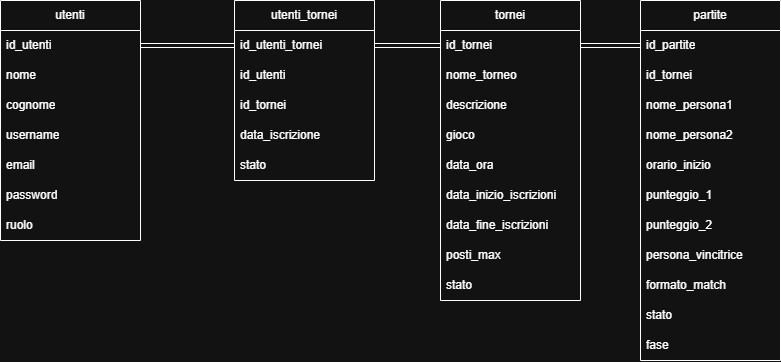

The diagram above was exported from draw.io. Its source (the exported page's mxGraphModel, read from the mxfile embedded in the PNG):
<mxGraphModel dx="873" dy="535" grid="1" gridSize="10" guides="1" tooltips="1" connect="1" arrows="1" fold="1" page="1" pageScale="1" pageWidth="827" pageHeight="1169" math="0" shadow="0">
  <root>
    <mxCell id="0" />
    <mxCell id="1" parent="0" />
    <mxCell id="JozonH0tD9gGWnxMUf1N-1" parent="1" style="swimlane;fontStyle=0;childLayout=stackLayout;horizontal=1;startSize=30;horizontalStack=0;resizeParent=1;resizeParentMax=0;resizeLast=0;collapsible=1;marginBottom=0;whiteSpace=wrap;html=1;" value="utenti" vertex="1">
      <mxGeometry height="240" width="140" x="40" y="80" as="geometry" />
    </mxCell>
    <mxCell id="JozonH0tD9gGWnxMUf1N-2" parent="JozonH0tD9gGWnxMUf1N-1" style="text;strokeColor=none;fillColor=none;align=left;verticalAlign=middle;spacingLeft=4;spacingRight=4;overflow=hidden;points=[[0,0.5],[1,0.5]];portConstraint=eastwest;rotatable=0;whiteSpace=wrap;html=1;" value="id_utenti" vertex="1">
      <mxGeometry height="30" width="140" y="30" as="geometry" />
    </mxCell>
    <mxCell id="YE_wgrbY5eZtEBlJcb0h-25" parent="JozonH0tD9gGWnxMUf1N-1" style="text;strokeColor=none;fillColor=none;align=left;verticalAlign=middle;spacingLeft=4;spacingRight=4;overflow=hidden;points=[[0,0.5],[1,0.5]];portConstraint=eastwest;rotatable=0;whiteSpace=wrap;html=1;" value="nome" vertex="1">
      <mxGeometry height="30" width="140" y="60" as="geometry" />
    </mxCell>
    <mxCell id="YE_wgrbY5eZtEBlJcb0h-26" parent="JozonH0tD9gGWnxMUf1N-1" style="text;strokeColor=none;fillColor=none;align=left;verticalAlign=middle;spacingLeft=4;spacingRight=4;overflow=hidden;points=[[0,0.5],[1,0.5]];portConstraint=eastwest;rotatable=0;whiteSpace=wrap;html=1;" value="cognome" vertex="1">
      <mxGeometry height="30" width="140" y="90" as="geometry" />
    </mxCell>
    <mxCell id="JozonH0tD9gGWnxMUf1N-3" parent="JozonH0tD9gGWnxMUf1N-1" style="text;strokeColor=none;fillColor=none;align=left;verticalAlign=middle;spacingLeft=4;spacingRight=4;overflow=hidden;points=[[0,0.5],[1,0.5]];portConstraint=eastwest;rotatable=0;whiteSpace=wrap;html=1;" value="username" vertex="1">
      <mxGeometry height="30" width="140" y="120" as="geometry" />
    </mxCell>
    <mxCell id="JozonH0tD9gGWnxMUf1N-11" parent="JozonH0tD9gGWnxMUf1N-1" style="text;strokeColor=none;fillColor=none;align=left;verticalAlign=middle;spacingLeft=4;spacingRight=4;overflow=hidden;points=[[0,0.5],[1,0.5]];portConstraint=eastwest;rotatable=0;whiteSpace=wrap;html=1;" value="email" vertex="1">
      <mxGeometry height="30" width="140" y="150" as="geometry" />
    </mxCell>
    <mxCell id="JozonH0tD9gGWnxMUf1N-10" parent="JozonH0tD9gGWnxMUf1N-1" style="text;strokeColor=none;fillColor=none;align=left;verticalAlign=middle;spacingLeft=4;spacingRight=4;overflow=hidden;points=[[0,0.5],[1,0.5]];portConstraint=eastwest;rotatable=0;whiteSpace=wrap;html=1;" value="password" vertex="1">
      <mxGeometry height="30" width="140" y="180" as="geometry" />
    </mxCell>
    <mxCell id="JozonH0tD9gGWnxMUf1N-12" parent="JozonH0tD9gGWnxMUf1N-1" style="text;strokeColor=none;fillColor=none;align=left;verticalAlign=middle;spacingLeft=4;spacingRight=4;overflow=hidden;points=[[0,0.5],[1,0.5]];portConstraint=eastwest;rotatable=0;whiteSpace=wrap;html=1;" value="ruolo" vertex="1">
      <mxGeometry height="30" width="140" y="210" as="geometry" />
    </mxCell>
    <mxCell id="JozonH0tD9gGWnxMUf1N-5" parent="1" style="swimlane;fontStyle=0;childLayout=stackLayout;horizontal=1;startSize=30;horizontalStack=0;resizeParent=1;resizeParentMax=0;resizeLast=0;collapsible=1;marginBottom=0;whiteSpace=wrap;html=1;" value="tornei" vertex="1">
      <mxGeometry height="300" width="140" x="480" y="80" as="geometry" />
    </mxCell>
    <mxCell id="JozonH0tD9gGWnxMUf1N-6" parent="JozonH0tD9gGWnxMUf1N-5" style="text;strokeColor=none;fillColor=none;align=left;verticalAlign=middle;spacingLeft=4;spacingRight=4;overflow=hidden;points=[[0,0.5],[1,0.5]];portConstraint=eastwest;rotatable=0;whiteSpace=wrap;html=1;" value="id_tornei" vertex="1">
      <mxGeometry height="30" width="140" y="30" as="geometry" />
    </mxCell>
    <mxCell id="JozonH0tD9gGWnxMUf1N-7" parent="JozonH0tD9gGWnxMUf1N-5" style="text;strokeColor=none;fillColor=none;align=left;verticalAlign=middle;spacingLeft=4;spacingRight=4;overflow=hidden;points=[[0,0.5],[1,0.5]];portConstraint=eastwest;rotatable=0;whiteSpace=wrap;html=1;" value="nome_torneo" vertex="1">
      <mxGeometry height="30" width="140" y="60" as="geometry" />
    </mxCell>
    <mxCell id="JozonH0tD9gGWnxMUf1N-14" parent="JozonH0tD9gGWnxMUf1N-5" style="text;strokeColor=none;fillColor=none;align=left;verticalAlign=middle;spacingLeft=4;spacingRight=4;overflow=hidden;points=[[0,0.5],[1,0.5]];portConstraint=eastwest;rotatable=0;whiteSpace=wrap;html=1;" value="descrizione" vertex="1">
      <mxGeometry height="30" width="140" y="90" as="geometry" />
    </mxCell>
    <mxCell id="YE_wgrbY5eZtEBlJcb0h-5" parent="JozonH0tD9gGWnxMUf1N-5" style="text;strokeColor=none;fillColor=none;align=left;verticalAlign=middle;spacingLeft=4;spacingRight=4;overflow=hidden;points=[[0,0.5],[1,0.5]];portConstraint=eastwest;rotatable=0;whiteSpace=wrap;html=1;" value="gioco" vertex="1">
      <mxGeometry height="30" width="140" y="120" as="geometry" />
    </mxCell>
    <mxCell id="YE_wgrbY5eZtEBlJcb0h-6" parent="JozonH0tD9gGWnxMUf1N-5" style="text;strokeColor=none;fillColor=none;align=left;verticalAlign=middle;spacingLeft=4;spacingRight=4;overflow=hidden;points=[[0,0.5],[1,0.5]];portConstraint=eastwest;rotatable=0;whiteSpace=wrap;html=1;" value="data_ora" vertex="1">
      <mxGeometry height="30" width="140" y="150" as="geometry" />
    </mxCell>
    <mxCell id="JozonH0tD9gGWnxMUf1N-15" parent="JozonH0tD9gGWnxMUf1N-5" style="text;strokeColor=none;fillColor=none;align=left;verticalAlign=middle;spacingLeft=4;spacingRight=4;overflow=hidden;points=[[0,0.5],[1,0.5]];portConstraint=eastwest;rotatable=0;whiteSpace=wrap;html=1;" value="data_inizio_iscrizioni" vertex="1">
      <mxGeometry height="30" width="140" y="180" as="geometry" />
    </mxCell>
    <mxCell id="JozonH0tD9gGWnxMUf1N-16" parent="JozonH0tD9gGWnxMUf1N-5" style="text;strokeColor=none;fillColor=none;align=left;verticalAlign=middle;spacingLeft=4;spacingRight=4;overflow=hidden;points=[[0,0.5],[1,0.5]];portConstraint=eastwest;rotatable=0;whiteSpace=wrap;html=1;" value="data_fine_iscrizioni" vertex="1">
      <mxGeometry height="30" width="140" y="210" as="geometry" />
    </mxCell>
    <mxCell id="YE_wgrbY5eZtEBlJcb0h-7" parent="JozonH0tD9gGWnxMUf1N-5" style="text;strokeColor=none;fillColor=none;align=left;verticalAlign=middle;spacingLeft=4;spacingRight=4;overflow=hidden;points=[[0,0.5],[1,0.5]];portConstraint=eastwest;rotatable=0;whiteSpace=wrap;html=1;" value="posti_max" vertex="1">
      <mxGeometry height="30" width="140" y="240" as="geometry" />
    </mxCell>
    <mxCell id="JozonH0tD9gGWnxMUf1N-8" parent="JozonH0tD9gGWnxMUf1N-5" style="text;strokeColor=none;fillColor=none;align=left;verticalAlign=middle;spacingLeft=4;spacingRight=4;overflow=hidden;points=[[0,0.5],[1,0.5]];portConstraint=eastwest;rotatable=0;whiteSpace=wrap;html=1;" value="stato" vertex="1">
      <mxGeometry height="30" width="140" y="270" as="geometry" />
    </mxCell>
    <mxCell id="JozonH0tD9gGWnxMUf1N-17" parent="1" style="swimlane;fontStyle=0;childLayout=stackLayout;horizontal=1;startSize=30;horizontalStack=0;resizeParent=1;resizeParentMax=0;resizeLast=0;collapsible=1;marginBottom=0;whiteSpace=wrap;html=1;" value="utenti_tornei" vertex="1">
      <mxGeometry height="180" width="140" x="274" y="80" as="geometry" />
    </mxCell>
    <mxCell id="JozonH0tD9gGWnxMUf1N-18" parent="JozonH0tD9gGWnxMUf1N-17" style="text;strokeColor=none;fillColor=none;align=left;verticalAlign=middle;spacingLeft=4;spacingRight=4;overflow=hidden;points=[[0,0.5],[1,0.5]];portConstraint=eastwest;rotatable=0;whiteSpace=wrap;html=1;" value="id_utenti_tornei" vertex="1">
      <mxGeometry height="30" width="140" y="30" as="geometry" />
    </mxCell>
    <mxCell id="JozonH0tD9gGWnxMUf1N-19" parent="JozonH0tD9gGWnxMUf1N-17" style="text;strokeColor=none;fillColor=none;align=left;verticalAlign=middle;spacingLeft=4;spacingRight=4;overflow=hidden;points=[[0,0.5],[1,0.5]];portConstraint=eastwest;rotatable=0;whiteSpace=wrap;html=1;" value="id_utenti" vertex="1">
      <mxGeometry height="30" width="140" y="60" as="geometry" />
    </mxCell>
    <mxCell id="JozonH0tD9gGWnxMUf1N-20" parent="JozonH0tD9gGWnxMUf1N-17" style="text;strokeColor=none;fillColor=none;align=left;verticalAlign=middle;spacingLeft=4;spacingRight=4;overflow=hidden;points=[[0,0.5],[1,0.5]];portConstraint=eastwest;rotatable=0;whiteSpace=wrap;html=1;" value="id_tornei" vertex="1">
      <mxGeometry height="30" width="140" y="90" as="geometry" />
    </mxCell>
    <mxCell id="YE_wgrbY5eZtEBlJcb0h-9" parent="JozonH0tD9gGWnxMUf1N-17" style="text;strokeColor=none;fillColor=none;align=left;verticalAlign=middle;spacingLeft=4;spacingRight=4;overflow=hidden;points=[[0,0.5],[1,0.5]];portConstraint=eastwest;rotatable=0;whiteSpace=wrap;html=1;" value="data_iscrizione" vertex="1">
      <mxGeometry height="30" width="140" y="120" as="geometry" />
    </mxCell>
    <mxCell id="YE_wgrbY5eZtEBlJcb0h-10" parent="JozonH0tD9gGWnxMUf1N-17" style="text;strokeColor=none;fillColor=none;align=left;verticalAlign=middle;spacingLeft=4;spacingRight=4;overflow=hidden;points=[[0,0.5],[1,0.5]];portConstraint=eastwest;rotatable=0;whiteSpace=wrap;html=1;" value="stato" vertex="1">
      <mxGeometry height="30" width="140" y="150" as="geometry" />
    </mxCell>
    <mxCell id="YE_wgrbY5eZtEBlJcb0h-2" edge="1" parent="1" source="JozonH0tD9gGWnxMUf1N-2" style="edgeStyle=orthogonalEdgeStyle;rounded=0;orthogonalLoop=1;jettySize=auto;html=1;exitX=1;exitY=0.5;exitDx=0;exitDy=0;entryX=0;entryY=0.5;entryDx=0;entryDy=0;shape=link;" target="JozonH0tD9gGWnxMUf1N-18">
      <mxGeometry relative="1" as="geometry" />
    </mxCell>
    <mxCell id="YE_wgrbY5eZtEBlJcb0h-3" edge="1" parent="1" source="JozonH0tD9gGWnxMUf1N-18" style="edgeStyle=orthogonalEdgeStyle;rounded=0;orthogonalLoop=1;jettySize=auto;html=1;exitX=1;exitY=0.5;exitDx=0;exitDy=0;entryX=0;entryY=0.5;entryDx=0;entryDy=0;shape=link;" target="JozonH0tD9gGWnxMUf1N-6">
      <mxGeometry relative="1" as="geometry" />
    </mxCell>
    <mxCell id="YE_wgrbY5eZtEBlJcb0h-12" parent="1" style="swimlane;fontStyle=0;childLayout=stackLayout;horizontal=1;startSize=30;horizontalStack=0;resizeParent=1;resizeParentMax=0;resizeLast=0;collapsible=1;marginBottom=0;whiteSpace=wrap;html=1;" value="partite" vertex="1">
      <mxGeometry height="360" width="140" x="680" y="80" as="geometry" />
    </mxCell>
    <mxCell id="YE_wgrbY5eZtEBlJcb0h-13" parent="YE_wgrbY5eZtEBlJcb0h-12" style="text;strokeColor=none;fillColor=none;align=left;verticalAlign=middle;spacingLeft=4;spacingRight=4;overflow=hidden;points=[[0,0.5],[1,0.5]];portConstraint=eastwest;rotatable=0;whiteSpace=wrap;html=1;" value="id_partite" vertex="1">
      <mxGeometry height="30" width="140" y="30" as="geometry" />
    </mxCell>
    <mxCell id="YE_wgrbY5eZtEBlJcb0h-14" parent="YE_wgrbY5eZtEBlJcb0h-12" style="text;strokeColor=none;fillColor=none;align=left;verticalAlign=middle;spacingLeft=4;spacingRight=4;overflow=hidden;points=[[0,0.5],[1,0.5]];portConstraint=eastwest;rotatable=0;whiteSpace=wrap;html=1;" value="id_tornei" vertex="1">
      <mxGeometry height="30" width="140" y="60" as="geometry" />
    </mxCell>
    <mxCell id="YE_wgrbY5eZtEBlJcb0h-15" parent="YE_wgrbY5eZtEBlJcb0h-12" style="text;strokeColor=none;fillColor=none;align=left;verticalAlign=middle;spacingLeft=4;spacingRight=4;overflow=hidden;points=[[0,0.5],[1,0.5]];portConstraint=eastwest;rotatable=0;whiteSpace=wrap;html=1;" value="nome_persona1" vertex="1">
      <mxGeometry height="30" width="140" y="90" as="geometry" />
    </mxCell>
    <mxCell id="YE_wgrbY5eZtEBlJcb0h-16" parent="YE_wgrbY5eZtEBlJcb0h-12" style="text;strokeColor=none;fillColor=none;align=left;verticalAlign=middle;spacingLeft=4;spacingRight=4;overflow=hidden;points=[[0,0.5],[1,0.5]];portConstraint=eastwest;rotatable=0;whiteSpace=wrap;html=1;" value="nome_persona2" vertex="1">
      <mxGeometry height="30" width="140" y="120" as="geometry" />
    </mxCell>
    <mxCell id="YE_wgrbY5eZtEBlJcb0h-17" parent="YE_wgrbY5eZtEBlJcb0h-12" style="text;strokeColor=none;fillColor=none;align=left;verticalAlign=middle;spacingLeft=4;spacingRight=4;overflow=hidden;points=[[0,0.5],[1,0.5]];portConstraint=eastwest;rotatable=0;whiteSpace=wrap;html=1;" value="orario_inizio" vertex="1">
      <mxGeometry height="30" width="140" y="150" as="geometry" />
    </mxCell>
    <mxCell id="YE_wgrbY5eZtEBlJcb0h-18" parent="YE_wgrbY5eZtEBlJcb0h-12" style="text;strokeColor=none;fillColor=none;align=left;verticalAlign=middle;spacingLeft=4;spacingRight=4;overflow=hidden;points=[[0,0.5],[1,0.5]];portConstraint=eastwest;rotatable=0;whiteSpace=wrap;html=1;" value="punteggio_1" vertex="1">
      <mxGeometry height="30" width="140" y="180" as="geometry" />
    </mxCell>
    <mxCell id="YE_wgrbY5eZtEBlJcb0h-19" parent="YE_wgrbY5eZtEBlJcb0h-12" style="text;strokeColor=none;fillColor=none;align=left;verticalAlign=middle;spacingLeft=4;spacingRight=4;overflow=hidden;points=[[0,0.5],[1,0.5]];portConstraint=eastwest;rotatable=0;whiteSpace=wrap;html=1;" value="punteggio_2" vertex="1">
      <mxGeometry height="30" width="140" y="210" as="geometry" />
    </mxCell>
    <mxCell id="YE_wgrbY5eZtEBlJcb0h-20" parent="YE_wgrbY5eZtEBlJcb0h-12" style="text;strokeColor=none;fillColor=none;align=left;verticalAlign=middle;spacingLeft=4;spacingRight=4;overflow=hidden;points=[[0,0.5],[1,0.5]];portConstraint=eastwest;rotatable=0;whiteSpace=wrap;html=1;" value="persona_vincitrice" vertex="1">
      <mxGeometry height="30" width="140" y="240" as="geometry" />
    </mxCell>
    <mxCell id="YE_wgrbY5eZtEBlJcb0h-21" parent="YE_wgrbY5eZtEBlJcb0h-12" style="text;strokeColor=none;fillColor=none;align=left;verticalAlign=middle;spacingLeft=4;spacingRight=4;overflow=hidden;points=[[0,0.5],[1,0.5]];portConstraint=eastwest;rotatable=0;whiteSpace=wrap;html=1;" value="formato_match" vertex="1">
      <mxGeometry height="30" width="140" y="270" as="geometry" />
    </mxCell>
    <mxCell id="YE_wgrbY5eZtEBlJcb0h-22" parent="YE_wgrbY5eZtEBlJcb0h-12" style="text;strokeColor=none;fillColor=none;align=left;verticalAlign=middle;spacingLeft=4;spacingRight=4;overflow=hidden;points=[[0,0.5],[1,0.5]];portConstraint=eastwest;rotatable=0;whiteSpace=wrap;html=1;" value="stato" vertex="1">
      <mxGeometry height="30" width="140" y="300" as="geometry" />
    </mxCell>
    <mxCell id="YE_wgrbY5eZtEBlJcb0h-24" parent="YE_wgrbY5eZtEBlJcb0h-12" style="text;strokeColor=none;fillColor=none;align=left;verticalAlign=middle;spacingLeft=4;spacingRight=4;overflow=hidden;points=[[0,0.5],[1,0.5]];portConstraint=eastwest;rotatable=0;whiteSpace=wrap;html=1;" value="fase" vertex="1">
      <mxGeometry height="30" width="140" y="330" as="geometry" />
    </mxCell>
    <mxCell id="YE_wgrbY5eZtEBlJcb0h-23" edge="1" parent="1" source="JozonH0tD9gGWnxMUf1N-6" style="edgeStyle=orthogonalEdgeStyle;rounded=0;orthogonalLoop=1;jettySize=auto;html=1;exitX=1;exitY=0.5;exitDx=0;exitDy=0;entryX=0;entryY=0.5;entryDx=0;entryDy=0;shape=link;" target="YE_wgrbY5eZtEBlJcb0h-13">
      <mxGeometry relative="1" as="geometry" />
    </mxCell>
  </root>
</mxGraphModel>